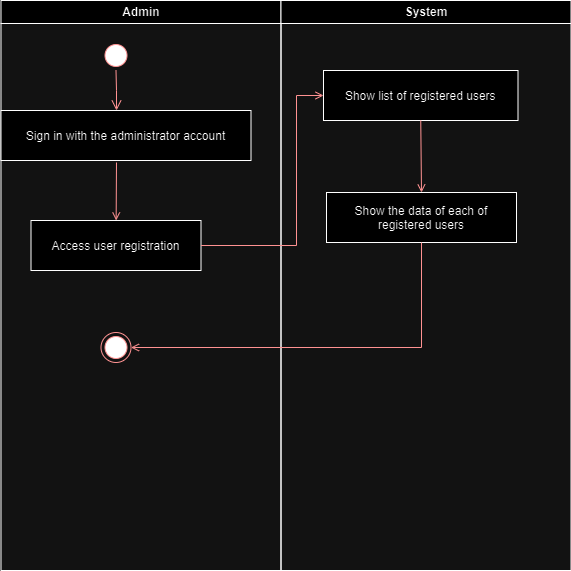

The diagram above was exported from draw.io. Its source (the exported page's mxGraphModel, read from the mxfile embedded in the PNG):
<mxGraphModel dx="1434" dy="792" grid="1" gridSize="10" guides="1" tooltips="1" connect="1" arrows="1" fold="1" page="1" pageScale="1" pageWidth="1169" pageHeight="826" background="none" math="0" shadow="0">
  <root>
    <mxCell id="0" />
    <mxCell id="1" parent="0" />
    <mxCell id="2" value="Admin" style="swimlane;whiteSpace=wrap" parent="1" vertex="1">
      <mxGeometry x="164.5" y="128" width="280" height="570" as="geometry" />
    </mxCell>
    <mxCell id="5" value="" style="ellipse;shape=startState;fillColor=#000000;strokeColor=#ff0000;" parent="2" vertex="1">
      <mxGeometry x="100" y="40" width="30" height="30" as="geometry" />
    </mxCell>
    <mxCell id="6" value="" style="edgeStyle=elbowEdgeStyle;elbow=horizontal;verticalAlign=bottom;endArrow=open;endSize=8;strokeColor=#FF0000;endFill=1;rounded=0" parent="2" source="5" target="7" edge="1">
      <mxGeometry x="100" y="40" as="geometry">
        <mxPoint x="115" y="110" as="targetPoint" />
      </mxGeometry>
    </mxCell>
    <mxCell id="7" value="Sign in with the administrator account" style="" parent="2" vertex="1">
      <mxGeometry y="110" width="250" height="50" as="geometry" />
    </mxCell>
    <mxCell id="8" value="Access user registration" style="" parent="2" vertex="1">
      <mxGeometry x="30" y="220" width="170" height="50" as="geometry" />
    </mxCell>
    <mxCell id="9" value="" style="endArrow=open;strokeColor=#FF0000;endFill=1;rounded=0" parent="2" target="8" edge="1">
      <mxGeometry relative="1" as="geometry">
        <mxPoint x="115.5" y="162" as="sourcePoint" />
      </mxGeometry>
    </mxCell>
    <mxCell id="jFUnhI5cUvXAIdotuBqz-44" value="" style="ellipse;html=1;shape=endState;fillColor=#000000;strokeColor=#ff0000;" parent="2" vertex="1">
      <mxGeometry x="100" y="332" width="30" height="30" as="geometry" />
    </mxCell>
    <mxCell id="3" value="System" style="swimlane;whiteSpace=wrap" parent="1" vertex="1">
      <mxGeometry x="444.5" y="128" width="290" height="570" as="geometry" />
    </mxCell>
    <mxCell id="10" value="Show list of registered users" style="" parent="3" vertex="1">
      <mxGeometry x="42.5" y="70" width="194.5" height="50" as="geometry" />
    </mxCell>
    <mxCell id="jFUnhI5cUvXAIdotuBqz-42" value="Show the data of each of&#10;registered users" style="" parent="3" vertex="1">
      <mxGeometry x="45.5" y="192" width="190" height="50" as="geometry" />
    </mxCell>
    <mxCell id="jFUnhI5cUvXAIdotuBqz-41" value="" style="endArrow=open;strokeColor=#FF0000;endFill=1;rounded=0;exitX=0.5;exitY=1;exitDx=0;exitDy=0;entryX=0.5;entryY=0;entryDx=0;entryDy=0;" parent="3" source="10" target="jFUnhI5cUvXAIdotuBqz-42" edge="1">
      <mxGeometry relative="1" as="geometry">
        <mxPoint x="-154.5" y="172" as="sourcePoint" />
        <mxPoint x="139.5" y="192" as="targetPoint" />
      </mxGeometry>
    </mxCell>
    <mxCell id="11" value="" style="endArrow=open;strokeColor=#FF0000;endFill=1;rounded=0;exitX=1;exitY=0.5;exitDx=0;exitDy=0;entryX=0;entryY=0.5;entryDx=0;entryDy=0;" parent="1" source="8" target="10" edge="1">
      <mxGeometry relative="1" as="geometry">
        <mxPoint x="500" y="230" as="targetPoint" />
        <Array as="points">
          <mxPoint x="460" y="373" />
          <mxPoint x="460" y="223" />
        </Array>
      </mxGeometry>
    </mxCell>
    <mxCell id="jFUnhI5cUvXAIdotuBqz-43" value="" style="endArrow=open;strokeColor=#FF0000;endFill=1;rounded=0;exitX=0.5;exitY=1;exitDx=0;exitDy=0;entryX=1;entryY=0.5;entryDx=0;entryDy=0;" parent="1" source="jFUnhI5cUvXAIdotuBqz-42" target="jFUnhI5cUvXAIdotuBqz-44" edge="1">
      <mxGeometry relative="1" as="geometry">
        <mxPoint x="594.5" y="258" as="sourcePoint" />
        <mxPoint x="320" y="480" as="targetPoint" />
        <Array as="points">
          <mxPoint x="585" y="475" />
        </Array>
      </mxGeometry>
    </mxCell>
  </root>
</mxGraphModel>